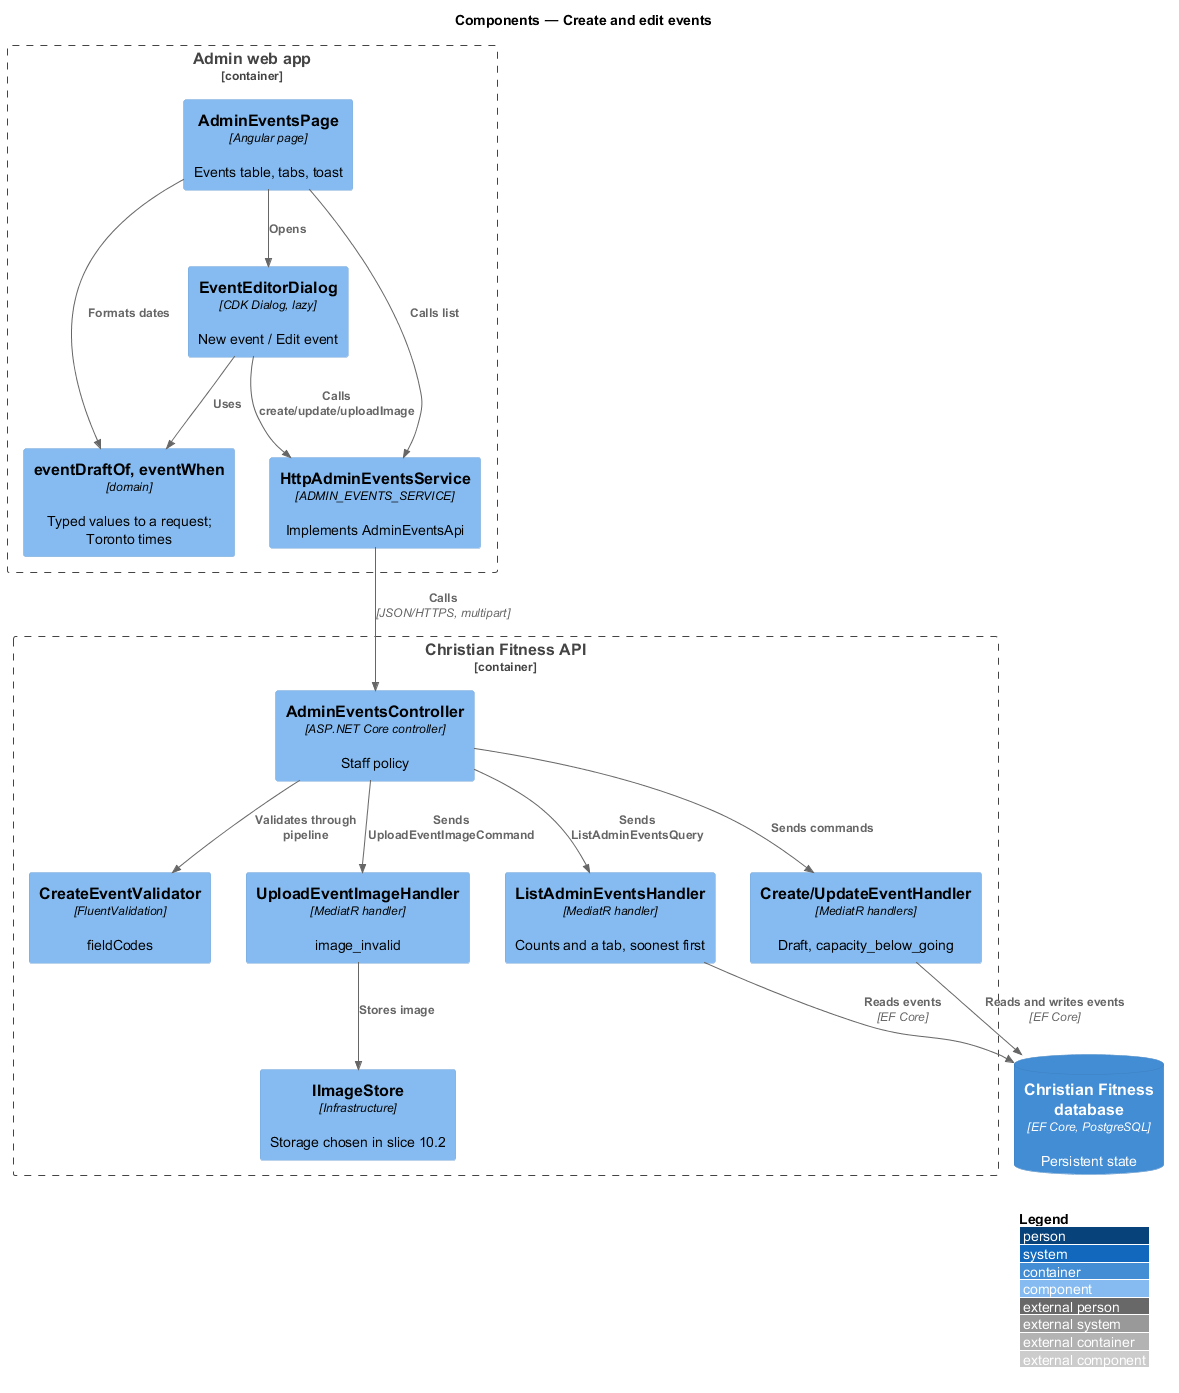

The diagram above was rendered by PlantUML. Its source (embedded in the PNG):
@startuml
!include <C4/C4_Component>
LAYOUT_WITH_LEGEND()
title Components — Create and edit events

Container_Boundary(admin, "Admin web app") {
  Component(page, "AdminEventsPage", "Angular page", "Events table, tabs, toast")
  Component(dlg, "EventEditorDialog", "CDK Dialog, lazy", "New event / Edit event")
  Component(rules, "eventDraftOf, eventWhen", "domain", "Typed values to a request; Toronto times")
  Component(svc, "HttpAdminEventsService", "ADMIN_EVENTS_SERVICE", "Implements AdminEventsApi")
}
Container_Boundary(api, "Christian Fitness API") {
  Component(ctrl, "AdminEventsController", "ASP.NET Core controller", "Staff policy")
  Component(val, "CreateEventValidator", "FluentValidation", "fieldCodes")
  Component(list, "ListAdminEventsHandler", "MediatR handler", "Counts and a tab, soonest first")
  Component(handler, "Create/UpdateEventHandler", "MediatR handlers", "Draft, capacity_below_going")
  Component(img, "UploadEventImageHandler", "MediatR handler", "image_invalid")
  Component(store, "IImageStore", "Infrastructure", "Storage chosen in slice 10.2")
}
ContainerDb(db, "Christian Fitness database", "EF Core, PostgreSQL", "Persistent state")

Rel(page, dlg, "Opens")
Rel(page, rules, "Formats dates")
Rel(page, svc, "Calls list")
Rel(dlg, rules, "Uses")
Rel(dlg, svc, "Calls create/update/uploadImage")
Rel(svc, ctrl, "Calls", "JSON/HTTPS, multipart")
Rel(ctrl, val, "Validates through pipeline")
Rel(ctrl, handler, "Sends commands")
Rel(ctrl, list, "Sends ListAdminEventsQuery")
Rel(list, db, "Reads events", "EF Core")
Rel(ctrl, img, "Sends UploadEventImageCommand")
Rel(img, store, "Stores image")
Rel(handler, db, "Reads and writes events", "EF Core")
@enduml